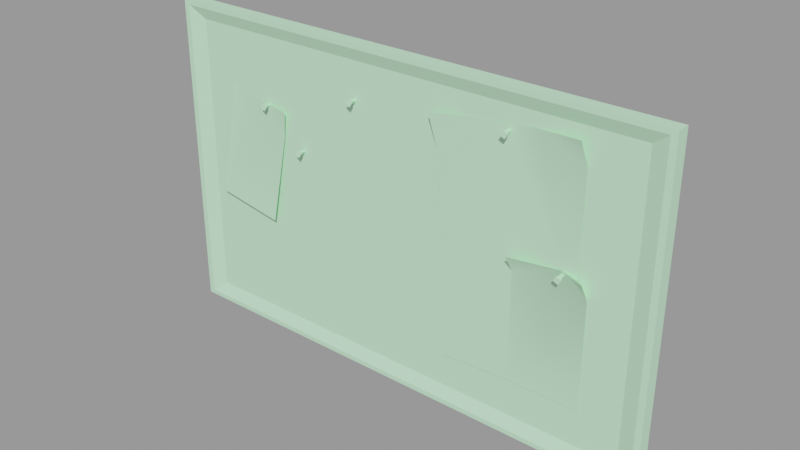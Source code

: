 # Source: corkboard01.blend  (saved by Blender 2.92.15; exported with 4.5.12 LTS)
import bpy
from mathutils import Matrix  # noqa: F401  (used for matrix-valued properties, if any)

bpy.ops.wm.read_factory_settings(use_empty=True)
scene = bpy.context.scene
scene.name = 'corkboard01.qc'

# ---- collections
col_corkboard01 = bpy.data.collections.new('corkboard01'); scene.collection.children.link(col_corkboard01)

# ---- materials (node trees are filled in below, after node groups)
mat_corkboard01 = bpy.data.materials.new('corkboard01')
mat_corkboard01.use_transparent_shadow = False
mat_corkboard01.diffuse_color = (0.5649, 0.9474, 0.6269, 1.0)
mat_phy = bpy.data.materials.new('  phy')
mat_phy.use_transparent_shadow = False
mat_phy.diffuse_color = (0.4762, 0.8478, 0.5379, 1.0)

# ---- material node trees

# ---- meshes
me_corkboard01 = bpy.data.meshes.new('corkboard01')
me_corkboard01.from_pydata([(-34.13, -2.234, -4.327), (-25.88, -1.323, 12.47), (-31.18, -1.311, 13.72), (-20.82, -1.572, 7.8), (-23.1, -2.285, -6.129), (-20.1, -2.073, 11.9), (30.4, -3.041, 2.745), (26.62, -1.372, 2.778), (30.41, -1.372, -0.1784), (19.27, -3.041, 2.81), (19.27, -1.372, 0.05414), (19.27, -1.372, -16.66), (30.46, -1.372, -16.66), (28.86, -1.372, 2.146), (28.99, -1.372, 17.09), (28.61, -2.622, 20.97), (22.1, -1.372, 20.33), (17.48, -1.372, 19.87), (20.76, -1.372, 1.772), (11.05, -1.372, 19.24), (6.857, -1.372, 13.63), (6.35, -2.622, 18.78), (8.145, -1.372, 0.5528), (8.642, -1.393, -17.24), (36.63, -1.247, -22.36), (36.63, -1.247, -11.18), (18.31, -1.247, -22.36), (-36.63, -1.247, 22.36), (-36.63, -1.247, 11.18), (-18.31, -1.247, 22.36), (-36.63, -1.247, 0.0), (-18.31, -1.247, -22.36), (0.0, -1.247, 22.36), (0.0, -1.247, -22.36), (18.31, -1.247, 22.36), (36.63, -1.247, 1e-06), (36.63, -1.247, 11.18), (36.63, -1.247, 22.36), (-36.63, -1.247, -11.18), (-36.63, -1.247, -22.36), (39.05, -2.088, 24.26), (39.05, -2.088, -24.26), (-24.06, -1.924, 12.37), (-24.0, -2.506, 12.64), (-23.27, -2.512, 12.21), (-23.66, -1.956, 12.14), (-23.65, -1.155, 12.02), (-24.05, -1.123, 12.25), (-24.43, -2.606, 11.92), (-23.7, -2.612, 11.49), (-21.19, -1.451, 10.23), (9.306, -1.372, 17.92), (28.65, -1.372, 18.12), (40.0, 0.003106, -25.0), (40.0, -2.085, 25.0), (40.0, -2.085, -25.0), (40.0, 0.003086, 25.0), (27.06, -2.049, 2.168), (27.33, -2.631, 2.106), (26.9, -2.637, 1.38), (26.83, -2.081, 1.77), (26.71, -1.28, 1.759), (26.94, -1.248, 2.157), (26.6, -2.731, 2.535), (26.17, -2.737, 1.809), (18.26, -2.049, 19.08), (18.53, -2.631, 19.02), (18.1, -2.637, 18.29), (18.03, -2.081, 18.68), (17.91, -1.28, 18.67), (18.14, -1.248, 19.07), (17.8, -2.731, 19.45), (17.37, -2.737, 18.72), (-7.444, -1.924, 17.02), (-7.383, -2.506, 17.29), (-6.657, -2.512, 16.87), (-7.046, -1.956, 16.79), (-7.035, -1.155, 16.68), (-7.433, -1.123, 16.91), (-7.812, -2.606, 16.57), (-7.086, -2.612, 16.14), (-17.43, -1.924, 6.855), (-17.37, -2.506, 7.125), (-16.64, -2.512, 6.697), (-17.03, -1.956, 6.623), (-17.02, -1.155, 6.506), (-17.42, -1.123, 6.737), (-17.79, -2.606, 6.4), (-17.07, -2.612, 5.971), (-40.0, 0.003089, -25.0), (-40.0, -2.085, 25.0), (-40.0, 0.003087, 25.0), (-40.0, -2.085, -25.0), (-23.88, -1.21, 11.63), (-24.29, -1.979, 11.98), (-24.28, -1.178, 11.86), (-23.89, -2.011, 11.75), (-39.05, -2.088, -24.26), (26.31, -1.335, 1.992), (26.66, -2.104, 2.401), (26.55, -1.303, 2.39), (26.43, -2.136, 2.003), (17.51, -1.335, 18.9), (17.86, -2.104, 19.31), (17.75, -1.303, 19.3), (17.63, -2.136, 18.91), (-7.269, -1.21, 16.28), (-7.677, -1.979, 16.63), (-7.667, -1.178, 16.51), (-7.279, -2.011, 16.4), (-39.05, -2.088, 24.26), (-17.25, -1.21, 6.112), (-17.66, -1.979, 6.46), (-17.65, -1.178, 6.343), (-17.26, -2.011, 6.229)], [], [(0, 1, 2), (0, 3, 1), (0, 4, 3), (5, 1, 3), (6, 7, 8), (9, 10, 7), (11, 7, 10), (11, 8, 7), (11, 12, 8), (7, 13, 14), (15, 16, 14), (7, 14, 16), (7, 16, 17), (7, 17, 18), (18, 17, 19), (18, 19, 20), (21, 20, 19), (22, 23, 11), (22, 11, 10), (22, 10, 18), (18, 20, 22), (24, 25, 26), (27, 28, 29), (28, 30, 29), (30, 31, 29), (29, 31, 32), (31, 33, 32), (33, 26, 32), (32, 26, 34), (26, 25, 34), (25, 35, 34), (35, 36, 34), (37, 34, 36), (38, 31, 30), (39, 31, 38), (7, 6, 13), (13, 6, 8), (40, 24, 41), (40, 25, 24), (40, 35, 25), (40, 36, 35), (40, 37, 36), (42, 43, 44), (42, 44, 45), (46, 42, 45), (46, 47, 42), (44, 48, 49), (44, 43, 48), (50, 5, 3), (1, 5, 50), (51, 21, 19), (20, 21, 51), (52, 15, 14), (16, 15, 52), (53, 54, 55), (53, 56, 54), (18, 9, 7), (10, 9, 18), (57, 58, 59), (57, 59, 60), (61, 57, 60), (61, 62, 57), (59, 63, 64), (59, 58, 63), (65, 66, 67), (65, 67, 68), (69, 65, 68), (69, 70, 65), (67, 71, 72), (67, 66, 71), (73, 74, 75), (73, 75, 76), (77, 73, 76), (77, 78, 73), (75, 79, 80), (75, 74, 79), (81, 82, 83), (81, 83, 84), (85, 81, 84), (85, 86, 81), (83, 87, 88), (83, 82, 87), (89, 90, 91), (89, 92, 90), (56, 90, 54), (56, 91, 90), (53, 92, 89), (53, 55, 92), (93, 94, 95), (93, 96, 94), (96, 48, 94), (96, 49, 48), (94, 48, 43), (94, 43, 42), (47, 94, 42), (47, 95, 94), (46, 96, 93), (46, 45, 96), (45, 49, 96), (45, 44, 49), (41, 39, 97), (41, 31, 39), (41, 33, 31), (41, 26, 33), (41, 24, 26), (98, 99, 100), (98, 101, 99), (101, 63, 99), (101, 64, 63), (99, 63, 58), (99, 58, 57), (62, 99, 57), (62, 100, 99), (61, 101, 98), (61, 60, 101), (60, 64, 101), (60, 59, 64), (102, 103, 104), (102, 105, 103), (105, 71, 103), (105, 72, 71), (103, 71, 66), (103, 66, 65), (70, 103, 65), (70, 104, 103), (69, 105, 102), (69, 68, 105), (68, 72, 105), (68, 67, 72), (106, 107, 108), (106, 109, 107), (109, 79, 107), (109, 80, 79), (107, 79, 74), (107, 74, 73), (78, 107, 73), (78, 108, 107), (77, 109, 106), (77, 76, 109), (76, 80, 109), (76, 75, 80), (97, 27, 110), (97, 28, 27), (97, 30, 28), (97, 38, 30), (97, 39, 38), (111, 112, 113), (111, 114, 112), (114, 87, 112), (114, 88, 87), (112, 87, 82), (112, 82, 81), (86, 112, 81), (86, 113, 112), (85, 114, 111), (85, 84, 114), (84, 88, 114), (84, 83, 88), (110, 40, 54), (40, 55, 54), (40, 41, 55), (41, 92, 55), (41, 97, 92), (97, 90, 92), (97, 110, 90), (110, 54, 90), (110, 37, 40), (110, 34, 37), (110, 32, 34), (110, 29, 32), (110, 27, 29)])
me_corkboard01.polygons.foreach_set('use_smooth', [True] * 171)
_k = set([(0, 3), (1, 5), (3, 5), (6, 7), (6, 8), (6, 13), (7, 9), (7, 13), (7, 14), (7, 18), (8, 11), (9, 10), (10, 11), (10, 18), (14, 15), (15, 16), (18, 19), (19, 21), (20, 21), (24, 25), (24, 26), (24, 41), (25, 35), (26, 33), (27, 28), (27, 29), (27, 110), (28, 30), (29, 32), (30, 38), (31, 33), (31, 39), (32, 34), (34, 37), (35, 36), (36, 37), (37, 40), (38, 39), (39, 97), (40, 41), (40, 110), (41, 97), (42, 43), (42, 47), (43, 44), (43, 48), (44, 45), (44, 49), (45, 46), (46, 96), (48, 49), (48, 94), (49, 96), (53, 55), (53, 92), (54, 55), (54, 56), (54, 90), (55, 92), (57, 58), (57, 62), (58, 59), (58, 63), (59, 60), (59, 64), (60, 61), (61, 101), (63, 64), (63, 99), (64, 101), (65, 66), (65, 70), (66, 67), (66, 71), (67, 68), (67, 72), (68, 69), (69, 105), (71, 72), (71, 103), (72, 105), (73, 74), (73, 78), (74, 75), (74, 79), (75, 76), (75, 80), (76, 77), (77, 109), (79, 80), (79, 107), (80, 109), (81, 82), (81, 86), (82, 83), (82, 87), (83, 84), (83, 88), (84, 85), (85, 114), (87, 88), (87, 112), (88, 114), (89, 90), (89, 92), (90, 91), (90, 92), (93, 94), (93, 96), (94, 95), (97, 110), (98, 99), (98, 101), (99, 100), (102, 103), (102, 105), (103, 104), (106, 107), (106, 109), (107, 108), (111, 112), (111, 114), (112, 113)])
me_corkboard01.attributes.new('sharp_edge', 'BOOLEAN', 'EDGE').data.foreach_set('value', [ (min(e.vertices), max(e.vertices)) in _k for e in me_corkboard01.edges])
_uv = me_corkboard01.uv_layers.new(name='UVMap')
_uv.uv.foreach_set('vector', [0.6383, 0.02626, 0.747, 0.3709, 0.6393, 0.3714, 0.6383, 0.02626, 0.8544, 0.2916, 0.747, 0.3709, 0.6383, 0.02626, 0.8537, 0.02531, 0.8544, 0.2916, 0.8552, 0.3712, 0.747, 0.3709, 0.8544, 0.2916, 0.8548, 0.381, 0.7809, 0.3737, 0.8533, 0.3184, 0.6422, 0.3853, 0.6406, 0.3258, 0.7809, 0.3737, 0.6406, 0.01892, 0.7809, 0.3737, 0.6406, 0.3258, 0.6406, 0.01892, 0.8533, 0.3184, 0.7809, 0.3737, 0.6406, 0.01892, 0.8542, 0.0158, 0.8533, 0.3184, 0.9298, 0.7196, 0.9633, 0.7102, 0.9652, 0.9332, 0.9592, 0.9924, 0.8621, 0.9813, 0.9652, 0.9332, 0.9298, 0.7196, 0.9652, 0.9332, 0.8621, 0.9813, 0.9298, 0.7196, 0.8621, 0.9813, 0.7931, 0.9745, 0.9298, 0.7196, 0.7931, 0.9745, 0.8422, 0.7045, 0.8422, 0.7045, 0.7931, 0.9745, 0.6969, 0.9649, 0.8422, 0.7045, 0.6969, 0.9649, 0.6342, 0.8812, 0.6263, 0.9593, 0.6342, 0.8812, 0.6969, 0.9649, 0.6535, 0.6861, 0.6619, 0.4386, 0.8239, 0.4414, 0.6535, 0.6861, 0.8239, 0.4414, 0.8199, 0.6788, 0.6535, 0.6861, 0.8199, 0.6788, 0.8422, 0.7045, 0.8422, 0.7045, 0.6342, 0.8812, 0.6535, 0.6861, 0.03077, 0.04218, 0.1705, 0.04218, 0.03077, 0.2711, 0.5899, 0.9578, 0.4501, 0.9578, 0.5899, 0.7289, 0.4501, 0.9578, 0.3103, 0.9578, 0.5899, 0.7289, 0.3103, 0.9578, 0.03077, 0.7289, 0.5899, 0.7289, 0.5899, 0.7289, 0.03077, 0.7289, 0.5899, 0.5, 0.03077, 0.7289, 0.03077, 0.5, 0.5899, 0.5, 0.03077, 0.5, 0.03077, 0.2711, 0.5899, 0.5, 0.5899, 0.5, 0.03077, 0.2711, 0.5899, 0.2711, 0.03077, 0.2711, 0.1705, 0.04218, 0.5899, 0.2711, 0.1705, 0.04218, 0.3103, 0.04218, 0.5899, 0.2711, 0.3103, 0.04218, 0.4501, 0.04218, 0.5899, 0.2711, 0.5899, 0.04218, 0.5899, 0.2711, 0.4501, 0.04218, 0.1705, 0.9578, 0.03077, 0.7289, 0.3103, 0.9578, 0.03077, 0.9578, 0.03077, 0.7289, 0.1705, 0.9578, 0.9234, 0.07182, 0.8931, 0.07567, 0.9065, 0.06648, 0.9065, 0.06648, 0.8931, 0.07567, 0.8948, 0.05008, 0.6136, 0.01182, 0.03077, 0.04218, 0.007054, 0.01182, 0.6136, 0.01182, 0.1705, 0.04218, 0.03077, 0.04218, 0.6136, 0.01182, 0.3103, 0.04218, 0.1705, 0.04218, 0.6136, 0.01182, 0.4501, 0.04218, 0.3103, 0.04218, 0.6136, 0.01182, 0.5899, 0.04218, 0.4501, 0.04218, 0.7934, 0.3986, 0.7821, 0.3994, 0.7831, 0.3839, 0.7934, 0.3986, 0.7831, 0.3839, 0.7934, 0.3901, 0.8083, 0.3899, 0.7934, 0.3986, 0.7934, 0.3901, 0.8083, 0.3899, 0.8083, 0.3984, 0.7934, 0.3986, 0.7831, 0.3839, 0.7821, 0.3994, 0.7831, 0.3839, 0.7831, 0.3839, 0.7821, 0.3994, 0.7821, 0.3994, 0.902, 0.02396, 0.8956, 0.03838, 0.8963, 0.007847, 0.9385, 0.03871, 0.8956, 0.03838, 0.902, 0.02396, 0.9577, 0.03744, 0.9788, 0.04909, 0.9446, 0.04551, 0.9762, 0.009787, 0.9788, 0.04909, 0.9577, 0.03744, 0.9012, 0.08973, 0.9002, 0.1134, 0.8986, 0.08265, 0.9507, 0.1078, 0.9002, 0.1134, 0.9012, 0.08973, 0.9268, 0.4019, 0.9551, 0.1329, 0.9551, 0.4019, 0.9268, 0.4019, 0.9268, 0.1329, 0.9551, 0.1329, 0.9676, 0.06788, 0.9771, 0.0815, 0.9234, 0.07182, 0.9789, 0.05704, 0.9771, 0.0815, 0.9676, 0.06788, 0.7934, 0.3986, 0.7821, 0.3994, 0.7831, 0.3839, 0.7934, 0.3986, 0.7831, 0.3839, 0.7934, 0.3901, 0.8083, 0.3899, 0.7934, 0.3986, 0.7934, 0.3901, 0.8083, 0.3899, 0.8083, 0.3984, 0.7934, 0.3986, 0.7831, 0.3839, 0.7821, 0.3994, 0.7831, 0.3839, 0.7831, 0.3839, 0.7821, 0.3994, 0.7821, 0.3994, 0.7952, 0.4137, 0.7839, 0.4145, 0.7849, 0.399, 0.7952, 0.4137, 0.7849, 0.399, 0.7952, 0.4052, 0.81, 0.405, 0.7952, 0.4137, 0.7952, 0.4052, 0.81, 0.405, 0.81, 0.4135, 0.7952, 0.4137, 0.7849, 0.399, 0.7839, 0.4145, 0.7849, 0.3991, 0.7849, 0.399, 0.7839, 0.4145, 0.7839, 0.4145, 0.7934, 0.3986, 0.7821, 0.3994, 0.7831, 0.3839, 0.7934, 0.3986, 0.7831, 0.3839, 0.7934, 0.3901, 0.8083, 0.3899, 0.7934, 0.3986, 0.7934, 0.3901, 0.8083, 0.3899, 0.8083, 0.3984, 0.7934, 0.3986, 0.7831, 0.3839, 0.7821, 0.3994, 0.7831, 0.3839, 0.7831, 0.3839, 0.7821, 0.3994, 0.7821, 0.3994, 0.7952, 0.4137, 0.7839, 0.4145, 0.7849, 0.399, 0.7952, 0.4137, 0.7849, 0.399, 0.7952, 0.4052, 0.81, 0.405, 0.7952, 0.4137, 0.7952, 0.4052, 0.81, 0.405, 0.81, 0.4135, 0.7952, 0.4137, 0.7849, 0.399, 0.7839, 0.4145, 0.7849, 0.3991, 0.7849, 0.399, 0.7839, 0.4145, 0.7839, 0.4145, 0.8888, 0.1322, 0.9195, 0.4013, 0.8888, 0.4013, 0.8888, 0.1322, 0.9195, 0.1322, 0.9195, 0.4013, 0.8593, 0.4035, 0.8873, 0.001415, 0.8873, 0.4035, 0.8593, 0.4035, 0.8593, 0.001415, 0.8873, 0.001415, 0.8592, 0.001277, 0.8879, 0.4037, 0.8592, 0.4037, 0.8592, 0.001277, 0.8879, 0.001277, 0.8879, 0.4037, 0.8083, 0.3899, 0.7934, 0.3986, 0.8083, 0.3984, 0.8083, 0.3899, 0.7934, 0.3901, 0.7934, 0.3986, 0.7934, 0.3901, 0.7821, 0.3994, 0.7934, 0.3986, 0.7934, 0.3901, 0.7831, 0.3839, 0.7821, 0.3994, 0.7934, 0.3986, 0.7821, 0.3994, 0.7821, 0.3994, 0.7934, 0.3986, 0.7821, 0.3994, 0.7934, 0.3986, 0.8083, 0.3984, 0.7934, 0.3986, 0.7934, 0.3986, 0.8083, 0.3984, 0.8083, 0.3984, 0.7934, 0.3986, 0.8083, 0.3899, 0.7934, 0.3901, 0.8083, 0.3899, 0.8083, 0.3899, 0.7934, 0.3901, 0.7934, 0.3901, 0.7934, 0.3901, 0.7831, 0.3839, 0.7934, 0.3901, 0.7934, 0.3901, 0.7831, 0.3839, 0.7831, 0.3839, 0.007054, 0.01182, 0.03077, 0.9578, 0.007054, 0.9882, 0.007054, 0.01182, 0.03077, 0.7289, 0.03077, 0.9578, 0.007054, 0.01182, 0.03077, 0.5, 0.03077, 0.7289, 0.007054, 0.01182, 0.03077, 0.2711, 0.03077, 0.5, 0.007054, 0.01182, 0.03077, 0.04218, 0.03077, 0.2711, 0.8083, 0.3899, 0.7934, 0.3986, 0.8083, 0.3984, 0.8083, 0.3899, 0.7934, 0.3901, 0.7934, 0.3986, 0.7934, 0.3901, 0.7821, 0.3994, 0.7934, 0.3986, 0.7934, 0.3901, 0.7831, 0.3839, 0.7821, 0.3994, 0.7934, 0.3986, 0.7821, 0.3994, 0.7821, 0.3994, 0.7934, 0.3986, 0.7821, 0.3994, 0.7934, 0.3986, 0.8083, 0.3984, 0.7934, 0.3986, 0.7934, 0.3986, 0.8083, 0.3984, 0.8083, 0.3984, 0.7934, 0.3986, 0.8083, 0.3899, 0.7934, 0.3901, 0.8083, 0.3899, 0.8083, 0.3899, 0.7934, 0.3901, 0.7934, 0.3901, 0.7934, 0.3901, 0.7831, 0.3839, 0.7934, 0.3901, 0.7934, 0.3901, 0.7831, 0.3839, 0.7831, 0.3839, 0.81, 0.405, 0.7952, 0.4137, 0.81, 0.4135, 0.81, 0.405, 0.7952, 0.4053, 0.7952, 0.4137, 0.7952, 0.4053, 0.7839, 0.4145, 0.7952, 0.4137, 0.7952, 0.4053, 0.7849, 0.3991, 0.7839, 0.4145, 0.7952, 0.4137, 0.7839, 0.4145, 0.7839, 0.4145, 0.7952, 0.4137, 0.7839, 0.4145, 0.7952, 0.4137, 0.81, 0.4135, 0.7952, 0.4137, 0.7952, 0.4137, 0.81, 0.4135, 0.81, 0.4135, 0.7952, 0.4137, 0.81, 0.405, 0.7952, 0.4053, 0.81, 0.405, 0.81, 0.405, 0.7952, 0.4052, 0.7952, 0.4053, 0.7952, 0.4052, 0.7849, 0.3991, 0.7952, 0.4053, 0.7952, 0.4052, 0.7849, 0.399, 0.7849, 0.3991, 0.8083, 0.3899, 0.7934, 0.3986, 0.8083, 0.3984, 0.8083, 0.3899, 0.7934, 0.3901, 0.7934, 0.3986, 0.7934, 0.3901, 0.7821, 0.3994, 0.7934, 0.3986, 0.7934, 0.3901, 0.7831, 0.3839, 0.7821, 0.3994, 0.7934, 0.3986, 0.7821, 0.3994, 0.7821, 0.3994, 0.7934, 0.3986, 0.7821, 0.3994, 0.7934, 0.3986, 0.8083, 0.3984, 0.7934, 0.3986, 0.7934, 0.3986, 0.8083, 0.3984, 0.8083, 0.3984, 0.7934, 0.3986, 0.8083, 0.3899, 0.7934, 0.3901, 0.8083, 0.3899, 0.8083, 0.3899, 0.7934, 0.3901, 0.7934, 0.3901, 0.7934, 0.3901, 0.7831, 0.3839, 0.7934, 0.3901, 0.7934, 0.3901, 0.7831, 0.3839, 0.7831, 0.3839, 0.007054, 0.9882, 0.5899, 0.9578, 0.6136, 0.9882, 0.007054, 0.9882, 0.4501, 0.9578, 0.5899, 0.9578, 0.007054, 0.9882, 0.3103, 0.9578, 0.4501, 0.9578, 0.007054, 0.9882, 0.1705, 0.9578, 0.3103, 0.9578, 0.007054, 0.9882, 0.03077, 0.9578, 0.1705, 0.9578, 0.81, 0.405, 0.7952, 0.4137, 0.81, 0.4135, 0.81, 0.405, 0.7952, 0.4053, 0.7952, 0.4137, 0.7952, 0.4053, 0.7839, 0.4145, 0.7952, 0.4137, 0.7952, 0.4053, 0.7849, 0.3991, 0.7839, 0.4145, 0.7952, 0.4137, 0.7839, 0.4145, 0.7839, 0.4145, 0.7952, 0.4137, 0.7839, 0.4145, 0.7952, 0.4137, 0.81, 0.4135, 0.7952, 0.4137, 0.7952, 0.4137, 0.81, 0.4135, 0.81, 0.4135, 0.7952, 0.4137, 0.81, 0.405, 0.7952, 0.4053, 0.81, 0.405, 0.81, 0.405, 0.7952, 0.4052, 0.7952, 0.4053, 0.7952, 0.4052, 0.7849, 0.3991, 0.7952, 0.4053, 0.7952, 0.4052, 0.7849, 0.399, 0.7849, 0.3991, 0.6136, 0.9882, 0.6136, 0.01182, 0.6228, 0.0, 0.6136, 0.01182, -0.00218, 0.0, 0.6228, 0.0, 0.6136, 0.01182, 0.007054, 0.01182, -0.00218, 0.0, 0.007054, 0.01182, -0.00218, 0.9999, -0.00218, 0.0, 0.007054, 0.01182, 0.007054, 0.9882, -0.00218, 0.9999, 0.007054, 0.9882, 0.6228, 0.9999, -0.00218, 0.9999, 0.007054, 0.9882, 0.6136, 0.9882, 0.6228, 0.9999, 0.6136, 0.9882, 0.6228, 0.0, 0.6228, 0.9999, 0.6136, 0.9882, 0.5899, 0.04218, 0.6136, 0.01182, 0.6136, 0.9882, 0.5899, 0.2711, 0.5899, 0.04218, 0.6136, 0.9882, 0.5899, 0.5, 0.5899, 0.2711, 0.6136, 0.9882, 0.5899, 0.7289, 0.5899, 0.5, 0.6136, 0.9882, 0.5899, 0.9578, 0.5899, 0.7289])
me_corkboard01.materials.append(mat_corkboard01)
me_corkboard01.use_remesh_fix_poles = True
me_corkboard01.use_remesh_preserve_attributes = False
me_corkboard01.use_mirror_vertex_groups = False
me_corkboard01.update()
me_corkboard01.normals_split_custom_set([tuple(v) for v in zip(*[iter([0.003707, -0.9987, 0.0506, -0.06761, -0.9975, -0.01829, 0.003662, -0.9987, 0.05047, 0.003707, -0.9987, 0.0506, -0.06761, -0.9975, -0.01829, -0.06761, -0.9975, -0.01829, 0.003642, -0.9987, 0.05047, 0.003642, -0.9987, 0.05047, -0.06759, -0.9975, -0.01827, -0.1382, -0.9866, -0.08687, -0.06761, -0.9975, -0.01829, -0.06761, -0.9975, -0.01829, -0.3611, -0.8094, -0.4632, -0.061, -0.9371, -0.3438, -0.1898, -0.9511, -0.2435, 0.1887, -0.84, -0.5088, 0.09835, -0.9592, -0.2652, -0.061, -0.9371, -0.3438, 8.985e-08, -1.0, -1.995e-07, -0.061, -0.9371, -0.3438, 0.09835, -0.9592, -0.2652, 8.985e-08, -1.0, -1.995e-07, -0.1898, -0.9511, -0.2435, -0.061, -0.9371, -0.3438, -1.974e-14, -1.0, -1.192e-07, -1.974e-14, -1.0, -1.192e-07, -0.1898, -0.9512, -0.2435, -1.503e-07, -1.0, -5.37e-07, -1.503e-07, -1.0, -5.37e-07, -0.07556, -0.9841, -0.1609, -0.1487, -0.9368, -0.3167, -0.07557, -0.9841, -0.1609, -0.07556, -0.9841, -0.1609, -2.281e-07, -1.0, -2.473e-07, -0.07556, -0.9841, -0.1609, -0.07557, -0.9841, -0.1609, -2.281e-07, -1.0, -2.473e-07, -0.07557, -0.9841, -0.1609, 1.049e-07, -1.0, -2.253e-07, -2.281e-07, -1.0, -2.473e-07, 1.049e-07, -1.0, -2.253e-07, 2.179e-07, -1.0, -5.68e-09, 2.179e-07, -1.0, -5.68e-09, 1.049e-07, -1.0, -2.253e-07, 0.1372, -0.9852, -0.1026, -1.85e-07, -1.0, -1.671e-07, 0.1372, -0.9852, -0.1026, 0.1372, -0.9852, -0.1026, 0.2703, -0.9413, -0.2021, 0.1372, -0.9852, -0.1026, 0.1372, -0.9852, -0.1026, -7.001e-05, -1.0, -4.526e-05, -1.635e-05, -1.0, -1.064e-05, 1.781e-05, -1.0, 1.161e-05, -7.001e-05, -1.0, -4.526e-05, 1.781e-05, -1.0, 1.161e-05, -3.481e-09, -1.0, -7.733e-08, -7.001e-05, -1.0, -4.526e-05, -3.481e-09, -1.0, -7.733e-08, -1.85e-07, -1.0, -1.671e-07, -1.85e-07, -1.0, -1.671e-07, 0.1372, -0.9852, -0.1026, -7.001e-05, -1.0, -4.526e-05, -2.213e-07, -1.0, 1.118e-07, -1.489e-07, -1.0, -8.672e-08, -2.594e-08, -1.0, -8.478e-08, -5.989e-07, -1.0, 9.687e-07, 1.344e-07, -1.0, -2.124e-07, -1.035e-07, -1.0, 8.524e-08, 1.344e-07, -1.0, -2.124e-07, -3.61e-08, -1.0, 2.034e-08, -1.035e-07, -1.0, 8.524e-08, -3.61e-08, -1.0, 2.034e-08, 1.046e-07, -1.0, 6.222e-08, -1.035e-07, -1.0, 8.524e-08, -1.035e-07, -1.0, 8.524e-08, 1.046e-07, -1.0, 6.222e-08, 7.355e-08, -1.0, -8.047e-08, 1.046e-07, -1.0, 6.222e-08, 2.181e-07, -1.0, -8.616e-08, 7.355e-08, -1.0, -8.047e-08, 2.181e-07, -1.0, -8.616e-08, -2.594e-08, -1.0, -8.478e-08, 7.355e-08, -1.0, -8.047e-08, 7.355e-08, -1.0, -8.047e-08, -2.594e-08, -1.0, -8.478e-08, -2.34e-08, -1.0, -6.622e-08, -2.594e-08, -1.0, -8.478e-08, -1.489e-07, -1.0, -8.672e-08, -2.34e-08, -1.0, -6.622e-08, -1.489e-07, -1.0, -8.672e-08, -2.214e-07, -1.0, -2.283e-07, -2.34e-08, -1.0, -6.622e-08, -2.214e-07, -1.0, -2.283e-07, 3.253e-08, -1.0, 4.589e-08, -2.34e-08, -1.0, -6.622e-08, 2.213e-07, -1.0, 3.726e-07, -2.34e-08, -1.0, -6.622e-08, 3.253e-08, -1.0, 4.589e-08, 4.274e-07, -1.0, 5.906e-07, 1.046e-07, -1.0, 6.222e-08, -3.61e-08, -1.0, 2.034e-08, 5.859e-08, -1.0, 0.0, 1.046e-07, -1.0, 6.222e-08, 4.274e-07, -1.0, 5.906e-07, 0.2331, 0.512, 0.8267, 0.4349, 0.632, 0.6415, 0.4348, 0.632, 0.6415, 0.4349, 0.632, 0.6414, 0.4349, 0.632, 0.6414, 0.5977, 0.6955, 0.3988, -0.3271, -0.945, 1.786e-07, -0.3271, -0.945, -4.973e-09, -0.3271, -0.945, -7.647e-09, -0.3271, -0.945, 1.786e-07, -0.3271, -0.945, 9.114e-08, -0.3271, -0.945, -4.973e-09, -0.3271, -0.945, 1.786e-07, -0.3271, -0.945, -2.554e-07, -0.3271, -0.945, 9.114e-08, -0.3271, -0.945, 1.786e-07, -0.3271, -0.945, 4.62e-08, -0.3271, -0.945, -2.554e-07, -0.3271, -0.945, 1.786e-07, -0.3271, -0.945, 2.315e-07, -0.3271, -0.945, 4.62e-08, 0.4939, 0.2728, 0.8256, 0.4698, 0.4208, 0.776, 0.4699, 0.4211, 0.7758, 0.4939, 0.2728, 0.8256, 0.4699, 0.4211, 0.7758, 0.4939, 0.2729, 0.8256, 0.5057, 0.1182, 0.8546, 0.4939, 0.2728, 0.8256, 0.4939, 0.2729, 0.8256, 0.5057, 0.1182, 0.8546, 0.5057, 0.1182, 0.8546, 0.4939, 0.2728, 0.8256, 0.0538, -0.993, 0.1055, 0.0538, -0.993, 0.1055, 0.0538, -0.993, 0.1055, 0.0538, -0.993, 0.1055, 0.0538, -0.993, 0.1055, 0.0538, -0.993, 0.1055, 0.312, 0.9413, 0.1286, 0.312, 0.9413, 0.1286, 0.4561, 0.8896, 0.02437, 0.1572, 0.9608, 0.2285, 0.312, 0.9413, 0.1286, 0.312, 0.9413, 0.1286, -0.3049, 0.9114, 0.2764, -0.3049, 0.9114, 0.2764, -0.2728, 0.8925, 0.3592, -0.3345, 0.9228, 0.1913, -0.3049, 0.9114, 0.2764, -0.3049, 0.9114, 0.2764, 0.4947, 0.7932, 0.3551, 0.4947, 0.7932, 0.3551, 0.7832, 0.5651, 0.2593, 0.1348, 0.9067, 0.3996, 0.4947, 0.7932, 0.3551, 0.4947, 0.7932, 0.3551, 1.0, -1.103e-05, 2.634e-08, 1.0, 1.25e-05, 9.655e-07, 1.0, -1.169e-05, 2.091e-13, 1.0, -1.103e-05, 2.634e-08, 1.0, 1.316e-05, 9.918e-07, 1.0, 1.25e-05, 9.655e-07, -0.3357, 0.6947, 0.6362, -0.3357, 0.6947, 0.6362, -0.1345, 0.6069, 0.7833, -0.5134, 0.734, 0.4446, -0.3357, 0.6947, 0.6362, -0.3357, 0.6947, 0.6362, 0.8256, 0.2729, -0.4939, 0.776, 0.4208, -0.4698, 0.7757, 0.4212, -0.47, 0.8256, 0.2729, -0.4939, 0.7757, 0.4212, -0.47, 0.8256, 0.2729, -0.4939, 0.8546, 0.1182, -0.5057, 0.8256, 0.2729, -0.4939, 0.8256, 0.2729, -0.4939, 0.8546, 0.1182, -0.5057, 0.8546, 0.1182, -0.5057, 0.8256, 0.2729, -0.4939, 0.1055, -0.993, -0.05381, 0.1055, -0.993, -0.05381, 0.1055, -0.993, -0.05381, 0.1055, -0.993, -0.05381, 0.1055, -0.993, -0.05381, 0.1055, -0.993, -0.05381, 0.8256, 0.2729, -0.4939, 0.776, 0.4208, -0.4698, 0.7757, 0.4212, -0.47, 0.8256, 0.2729, -0.4939, 0.7757, 0.4212, -0.47, 0.8256, 0.2729, -0.4939, 0.8546, 0.1182, -0.5056, 0.8256, 0.2729, -0.4939, 0.8256, 0.2729, -0.4939, 0.8546, 0.1182, -0.5056, 0.8546, 0.1182, -0.5056, 0.8256, 0.2729, -0.4939, 0.1055, -0.993, -0.0538, 0.1055, -0.993, -0.0538, 0.1055, -0.993, -0.0538, 0.1055, -0.993, -0.0538, 0.1055, -0.993, -0.0538, 0.1055, -0.993, -0.0538, 0.4939, 0.2728, 0.8256, 0.4698, 0.4208, 0.776, 0.4699, 0.4211, 0.7758, 0.4939, 0.2728, 0.8256, 0.4699, 0.4211, 0.7758, 0.4939, 0.2729, 0.8256, 0.5057, 0.1182, 0.8546, 0.4939, 0.2728, 0.8256, 0.4939, 0.2729, 0.8256, 0.5057, 0.1182, 0.8546, 0.5057, 0.1182, 0.8546, 0.4939, 0.2728, 0.8256, 0.0538, -0.993, 0.1055, 0.0538, -0.993, 0.1055, 0.0538, -0.993, 0.1055, 0.0538, -0.993, 0.1055, 0.0538, -0.993, 0.1055, 0.0538, -0.993, 0.1055, 0.4939, 0.2728, 0.8256, 0.4698, 0.4208, 0.776, 0.4699, 0.421, 0.7758, 0.4939, 0.2728, 0.8256, 0.4699, 0.421, 0.7758, 0.4939, 0.2729, 0.8256, 0.5056, 0.1182, 0.8546, 0.4939, 0.2728, 0.8256, 0.4939, 0.2729, 0.8256, 0.5056, 0.1182, 0.8546, 0.5056, 0.1182, 0.8546, 0.4939, 0.2728, 0.8256, 0.0538, -0.993, 0.1055, 0.0538, -0.993, 0.1055, 0.0538, -0.993, 0.1055, 0.0538, -0.993, 0.1055, 0.0538, -0.993, 0.1055, 0.0538, -0.993, 0.1055, -1.0, 3.04e-05, 7.629e-08, -1.0, 3.04e-05, 7.629e-08, -1.0, 3.04e-05, 7.629e-08, -1.0, 1.403e-05, -5.341e-07, -1.0, 1.403e-05, -5.341e-07, -1.0, 1.403e-05, -5.341e-07, -1.199e-08, -8.984e-07, 1.0, -4.511e-08, -1.517e-08, 1.0, -1.142e-08, -9.136e-07, 1.0, -1.199e-08, -8.984e-07, 1.0, -4.568e-08, 0.0, 1.0, -4.511e-08, -1.517e-08, 1.0, -4.568e-08, 0.0, -1.0, -4.568e-08, 0.0, -1.0, -4.568e-08, 0.0, -1.0, 0.0, 0.0, -1.0, 0.0, 0.0, -1.0, 0.0, 0.0, -1.0, -0.5057, -0.1182, -0.8546, -0.5048, 0.03944, -0.8623, -0.5057, -0.1182, -0.8546, -0.5057, -0.1182, -0.8546, -0.5048, 0.03946, -0.8623, -0.5048, 0.03948, -0.8623, -0.5048, 0.03946, -0.8623, -0.4916, 0.1963, -0.8484, -0.5048, 0.03948, -0.8623, -0.5048, 0.03946, -0.8623, -0.4914, 0.1961, -0.8486, -0.4916, 0.1963, -0.8484, -0.862, 0.1109, 0.4947, -0.8607, 0.1375, 0.4902, -0.8607, 0.1375, 0.4902, -0.862, 0.1109, 0.4947, -0.8607, 0.1375, 0.4902, -0.862, 0.1108, 0.4947, -0.8626, 0.08442, 0.4987, -0.862, 0.1109, 0.4947, -0.862, 0.1108, 0.4947, -0.8626, 0.08442, 0.4987, -0.8626, 0.08442, 0.4987, -0.862, 0.1109, 0.4947, 0.8626, -0.08442, -0.4987, 0.833, 0.1911, -0.5193, 0.8626, -0.08442, -0.4987, 0.8626, -0.08443, -0.4987, 0.833, 0.1911, -0.5193, 0.833, 0.1911, -0.5193, 0.833, 0.1911, -0.5193, 0.739, 0.4518, -0.4997, 0.833, 0.1911, -0.5193, 0.833, 0.1911, -0.5193, 0.739, 0.4518, -0.4997, 0.739, 0.4518, -0.4997, -1.178e-07, -0.9143, 0.4051, 4.75e-10, -0.9143, 0.405, 0.0, -0.9143, 0.405, -1.178e-07, -0.9143, 0.4051, 4.53e-08, -0.9143, 0.4051, 4.75e-10, -0.9143, 0.405, -1.178e-07, -0.9143, 0.4051, 3.076e-07, -0.9143, 0.4051, 4.53e-08, -0.9143, 0.4051, -1.178e-07, -0.9143, 0.4051, 1.847e-08, -0.9143, 0.4051, 3.076e-07, -0.9143, 0.4051, -1.178e-07, -0.9143, 0.4051, -1.482e-07, -0.9143, 0.4051, 1.847e-08, -0.9143, 0.4051, -0.8546, -0.1182, 0.5057, -0.8623, 0.03945, 0.5048, -0.8546, -0.1182, 0.5057, -0.8546, -0.1182, 0.5057, -0.8623, 0.03946, 0.5048, -0.8623, 0.03948, 0.5048, -0.8623, 0.03946, 0.5048, -0.8484, 0.1963, 0.4915, -0.8623, 0.03948, 0.5048, -0.8623, 0.03946, 0.5048, -0.8486, 0.1961, 0.4914, -0.8484, 0.1963, 0.4915, 0.4947, 0.1108, 0.862, 0.4902, 0.1375, 0.8607, 0.4902, 0.1375, 0.8607, 0.4947, 0.1108, 0.862, 0.4902, 0.1375, 0.8607, 0.4947, 0.1109, 0.862, 0.4987, 0.08442, 0.8626, 0.4947, 0.1108, 0.862, 0.4947, 0.1109, 0.862, 0.4987, 0.08442, 0.8626, 0.4987, 0.08442, 0.8626, 0.4947, 0.1108, 0.862, -0.4987, -0.08442, -0.8626, -0.5193, 0.1911, -0.833, -0.4987, -0.08442, -0.8626, -0.4987, -0.08442, -0.8626, -0.5193, 0.1911, -0.833, -0.5193, 0.1911, -0.833, -0.5193, 0.1911, -0.833, -0.4998, 0.4518, -0.739, -0.5193, 0.1911, -0.833, -0.5193, 0.1911, -0.833, -0.4997, 0.4518, -0.739, -0.4998, 0.4518, -0.739, -0.8546, -0.1182, 0.5057, -0.8623, 0.03945, 0.5048, -0.8546, -0.1182, 0.5057, -0.8546, -0.1182, 0.5057, -0.8623, 0.03946, 0.5048, -0.8623, 0.03948, 0.5048, -0.8623, 0.03946, 0.5048, -0.8484, 0.1963, 0.4916, -0.8623, 0.03948, 0.5048, -0.8623, 0.03946, 0.5048, -0.8486, 0.1961, 0.4914, -0.8484, 0.1963, 0.4916, 0.4947, 0.1108, 0.862, 0.4902, 0.1375, 0.8607, 0.4902, 0.1375, 0.8607, 0.4947, 0.1108, 0.862, 0.4902, 0.1375, 0.8607, 0.4947, 0.1108, 0.862, 0.4987, 0.08441, 0.8626, 0.4947, 0.1108, 0.862, 0.4947, 0.1108, 0.862, 0.4987, 0.08441, 0.8626, 0.4987, 0.08442, 0.8626, 0.4947, 0.1108, 0.862, -0.4987, -0.08443, -0.8626, -0.5193, 0.1911, -0.833, -0.4987, -0.08443, -0.8626, -0.4988, -0.08442, -0.8626, -0.5193, 0.1911, -0.833, -0.5193, 0.1911, -0.833, -0.5193, 0.1911, -0.833, -0.4998, 0.4518, -0.739, -0.5193, 0.1911, -0.833, -0.5193, 0.1911, -0.833, -0.4997, 0.4518, -0.739, -0.4998, 0.4518, -0.739, -0.5057, -0.1182, -0.8546, -0.5048, 0.03944, -0.8623, -0.5057, -0.1182, -0.8546, -0.5057, -0.1182, -0.8546, -0.5048, 0.03946, -0.8623, -0.5048, 0.03948, -0.8623, -0.5048, 0.03946, -0.8623, -0.4916, 0.1963, -0.8484, -0.5048, 0.03948, -0.8623, -0.5048, 0.03946, -0.8623, -0.4914, 0.1961, -0.8486, -0.4916, 0.1963, -0.8484, -0.862, 0.1108, 0.4947, -0.8607, 0.1375, 0.4902, -0.8607, 0.1375, 0.4902, -0.862, 0.1108, 0.4947, -0.8607, 0.1375, 0.4902, -0.862, 0.1108, 0.4947, -0.8626, 0.08442, 0.4987, -0.862, 0.1108, 0.4947, -0.862, 0.1108, 0.4947, -0.8626, 0.08442, 0.4987, -0.8626, 0.08442, 0.4987, -0.862, 0.1108, 0.4947, 0.8626, -0.08442, -0.4987, 0.833, 0.1911, -0.5193, 0.8626, -0.08442, -0.4987, 0.8626, -0.08442, -0.4987, 0.833, 0.1911, -0.5193, 0.833, 0.1911, -0.5193, 0.833, 0.1911, -0.5193, 0.739, 0.4518, -0.4997, 0.833, 0.1911, -0.5193, 0.833, 0.1911, -0.5193, 0.739, 0.4518, -0.4997, 0.739, 0.4518, -0.4997, 0.3271, -0.945, 1.013e-07, 0.3271, -0.945, -2.813e-08, 0.3271, -0.945, -6.118e-08, 0.3271, -0.945, 1.013e-07, 0.327, -0.945, 1.201e-06, 0.3271, -0.945, -2.813e-08, 0.3271, -0.945, 1.013e-07, 0.3271, -0.945, -1.337e-06, 0.327, -0.945, 1.201e-06, 0.3271, -0.945, 1.013e-07, 0.3271, -0.945, 1.311e-06, 0.3271, -0.945, -1.337e-06, 0.3271, -0.945, 1.013e-07, 0.3271, -0.945, 0.0, 0.3271, -0.945, 1.311e-06, -0.5057, -0.1182, -0.8546, -0.5048, 0.03945, -0.8623, -0.5057, -0.1182, -0.8546, -0.5057, -0.1182, -0.8546, -0.5048, 0.03945, -0.8623, -0.5048, 0.03948, -0.8623, -0.5048, 0.03945, -0.8623, -0.4916, 0.1963, -0.8484, -0.5048, 0.03948, -0.8623, -0.5048, 0.03945, -0.8623, -0.4914, 0.1961, -0.8486, -0.4916, 0.1963, -0.8484, -0.862, 0.1109, 0.4947, -0.8607, 0.1375, 0.4902, -0.8607, 0.1375, 0.4902, -0.862, 0.1109, 0.4947, -0.8607, 0.1375, 0.4902, -0.862, 0.1108, 0.4947, -0.8626, 0.08441, 0.4987, -0.862, 0.1109, 0.4947, -0.862, 0.1108, 0.4947, -0.8626, 0.08441, 0.4987, -0.8626, 0.08442, 0.4987, -0.862, 0.1109, 0.4947, 0.8626, -0.08444, -0.4987, 0.833, 0.1911, -0.5193, 0.8626, -0.08444, -0.4987, 0.8626, -0.08442, -0.4988, 0.833, 0.1911, -0.5193, 0.833, 0.1911, -0.5193, 0.833, 0.1911, -0.5193, 0.739, 0.4518, -0.4998, 0.833, 0.1911, -0.5193, 0.833, 0.1911, -0.5193, 0.739, 0.4518, -0.4997, 0.739, 0.4518, -0.4998, -0.003152, -1.0, -0.0001403, 0.003124, -1.0, -0.0001034, 0.003145, -1.0, -0.0001318, 0.003124, -1.0, -0.0001034, 0.003145, -1.0, 0.0001314, 0.003145, -1.0, -0.0001318, 0.003124, -1.0, -0.0001034, 0.003153, -1.0, 0.0001407, 0.003145, -1.0, 0.0001314, 0.003153, -1.0, 0.0001407, -0.003145, -1.0, 0.0001314, 0.003145, -1.0, 0.0001314, 0.003153, -1.0, 0.0001407, -0.003153, -1.0, 0.0001413, -0.003145, -1.0, 0.0001314, -0.003153, -1.0, 0.0001413, -0.003145, -1.0, -0.0001312, -0.003145, -1.0, 0.0001314, -0.003153, -1.0, 0.0001413, -0.003152, -1.0, -0.0001403, -0.003145, -1.0, -0.0001312, -0.003152, -1.0, -0.0001403, 0.003145, -1.0, -0.0001318, -0.003145, -1.0, -0.0001312, -4.558e-07, -0.9143, -0.4051, 7.034e-08, -0.9143, -0.4051, 7.06e-08, -0.9143, -0.4051, -4.558e-07, -0.9143, -0.4051, 4.683e-08, -0.9143, -0.405, 7.034e-08, -0.9143, -0.4051, -4.558e-07, -0.9143, -0.4051, -3.938e-08, -0.9143, -0.4051, 4.683e-08, -0.9143, -0.405, -4.558e-07, -0.9143, -0.4051, 1.031e-07, -0.9143, -0.4051, -3.938e-08, -0.9143, -0.4051, -4.558e-07, -0.9143, -0.4051, -5.428e-07, -0.9143, -0.4051, 1.031e-07, -0.9143, -0.4051])] * 3)])
me_corkboard01_physics = bpy.data.meshes.new('corkboard01_physics')
me_corkboard01_physics.from_pydata([(-12.52, -0.131, 3.033), (9.31, -0.2404, 14.86), (-25.19, 0.1668, 18.41), (15.42, -0.4386, 2.248), (18.29, -0.4622, 2.926), (-32.0, 0.3266, 20.0), (-32.0, 0.3266, -20.0), (22.88, -0.1032, 16.78), (32.0, 0.3266, 20.0), (24.32, -0.4386, 2.196), (32.0, 0.3266, -20.0), (32.0, 1.997, 20.0), (-32.0, 1.997, 20.0), (32.0, 1.997, -20.0), (-32.0, 1.997, -20.0)], [], [(0, 1, 2), (0, 3, 1), (3, 4, 1), (2, 5, 0), (5, 6, 0), (0, 6, 3), (7, 8, 5), (5, 1, 7), (9, 8, 7), (7, 1, 9), (2, 1, 5), (3, 6, 9), (9, 4, 3), (1, 4, 9), (9, 6, 10), (9, 10, 8), (8, 11, 5), (5, 11, 12), (6, 5, 12), (10, 13, 8), (8, 13, 11), (14, 12, 11), (14, 11, 13), (14, 6, 12), (6, 14, 13), (10, 6, 13)])
me_corkboard01_physics.polygons.foreach_set('use_smooth', [True] * 26)
_uv = me_corkboard01_physics.uv_layers.new(name='UVMap')
_uv.uv.foreach_set('vector', [0.0, 0.0, 0.0, 0.0, 0.0, 0.0, 0.0, 0.0, 0.0, 0.0, 0.0, 0.0, 0.0, 0.0, 0.0, 0.0, 0.0, 0.0, 0.0, 0.0, 0.0, 0.0, 0.0, 0.0, 0.0, 0.0, 0.0, 0.0, 0.0, 0.0, 0.0, 0.0, 0.0, 0.0, 0.0, 0.0, 0.0, 0.0, 0.0, 0.0, 0.0, 0.0, 0.0, 0.0, 0.0, 0.0, 0.0, 0.0, 0.0, 0.0, 0.0, 0.0, 0.0, 0.0, 0.0, 0.0, 0.0, 0.0, 0.0, 0.0, 0.0, 0.0, 0.0, 0.0, 0.0, 0.0, 0.0, 0.0, 0.0, 0.0, 0.0, 0.0, 0.0, 0.0, 0.0, 0.0, 0.0, 0.0, 0.0, 0.0, 0.0, 0.0, 0.0, 0.0, 0.0, 0.0, 0.0, 0.0, 0.0, 0.0, 0.0, 0.0, 0.0, 0.0, 0.0, 0.0, 0.0, 0.0, 0.0, 0.0, 0.0, 0.0, 0.0, 0.0, 0.0, 0.0, 0.0, 0.0, 0.0, 0.0, 0.0, 0.0, 0.0, 0.0, 0.0, 0.0, 0.0, 0.0, 0.0, 0.0, 0.0, 0.0, 0.0, 0.0, 0.0, 0.0, 0.0, 0.0, 0.0, 0.0, 0.0, 0.0, 0.0, 0.0, 0.0, 0.0, 0.0, 0.0, 0.0, 0.0, 0.0, 0.0, 0.0, 0.0, 0.0, 0.0, 0.0, 0.0, 0.0, 0.0, 0.0, 0.0, 0.0, 0.0, 0.0, 0.0])
me_corkboard01_physics.materials.append(mat_phy)
me_corkboard01_physics.use_remesh_fix_poles = True
me_corkboard01_physics.use_remesh_preserve_attributes = False
me_corkboard01_physics.use_mirror_vertex_groups = False
me_corkboard01_physics.update()
me_corkboard01_physics.normals_split_custom_set([tuple(v) for v in zip(*[iter([0.9999, -0.000888, -0.01552, 0.9997, -0.02399, -0.006083, 0.9998, -0.01308, -0.01218, 0.9999, -0.000888, -0.01552, 0.9999, 0.007778, -0.00935, 0.9997, -0.02399, -0.006083, 0.9999, 0.007778, -0.00935, 0.9999, -0.01576, 0.000161, 0.9997, -0.02399, -0.006083, 0.9998, -0.01308, -0.01218, 0.9772, -0.2012, -0.06841, 0.9999, -0.000888, -0.01552, 0.9772, -0.2012, -0.06841, 0.9946, 0.08987, -0.05185, 0.9999, -0.000888, -0.01552, 0.9999, -0.000888, -0.01552, 0.9946, 0.08987, -0.05185, 0.9999, 0.007778, -0.00935, 0.9974, -0.07096, 0.00882, 0.948, -0.2011, 0.2467, 0.9772, -0.2012, -0.06841, 0.9772, -0.2012, -0.06841, 0.9997, -0.02399, -0.006083, 0.9974, -0.07096, 0.00882, 0.9997, 0.01966, 0.01615, 0.948, -0.2011, 0.2467, 0.9974, -0.07096, 0.00882, 0.9974, -0.07096, 0.00882, 0.9997, -0.02399, -0.006083, 0.9997, 0.01966, 0.01615, 0.9998, -0.01308, -0.01218, 0.9997, -0.02399, -0.006083, 0.9772, -0.2012, -0.06841, 0.9999, 0.007778, -0.00935, 0.9946, 0.08987, -0.05185, 0.9997, 0.01966, 0.01615, 0.9997, 0.01966, 0.01615, 0.9999, -0.01576, 0.000161, 0.9999, 0.007778, -0.00935, 0.9997, -0.02399, -0.006083, 0.9999, -0.01576, 0.000161, 0.9997, 0.01966, 0.01615, 0.9997, 0.01966, 0.01615, 0.9946, 0.08987, -0.05185, 0.9944, 0.0897, 0.05606, 0.9997, 0.01966, 0.01615, 0.9944, 0.0897, 0.05606, 0.948, -0.2011, 0.2467, 0.948, -0.2011, 0.2467, -0.999, -0.04178, 0.01307, 0.9772, -0.2012, -0.06841, 0.9772, -0.2012, -0.06841, -0.999, -0.04178, 0.01307, -0.9978, -0.04165, -0.05204, 0.9946, 0.08987, -0.05185, 0.9772, -0.2012, -0.06841, -0.9978, -0.04165, -0.05204, 0.9944, 0.0897, 0.05606, -0.9952, 0.08313, 0.05195, 0.948, -0.2011, 0.2467, 0.948, -0.2011, 0.2467, -0.9952, 0.08313, 0.05195, -0.999, -0.04178, 0.01307, -0.9997, 0.0209, -0.01303, -0.9978, -0.04165, -0.05204, -0.999, -0.04178, 0.01307, -0.9997, 0.0209, -0.01303, -0.999, -0.04178, 0.01307, -0.9952, 0.08313, 0.05195, -0.9997, 0.0209, -0.01303, 0.9946, 0.08987, -0.05185, -0.9978, -0.04165, -0.05204, 0.9946, 0.08987, -0.05185, -0.9997, 0.0209, -0.01303, -0.9952, 0.08313, 0.05195, 0.9944, 0.0897, 0.05606, 0.9946, 0.08987, -0.05185, -0.9952, 0.08313, 0.05195])] * 3)])
arm_corkboard01_qc_skeleton = bpy.data.armatures.new('corkboard01.qc_skeleton')  # bones are not reproduced

# ---- objects
ob_corkboard01_qc_skeleton = bpy.data.objects.new('corkboard01.qc_skeleton', arm_corkboard01_qc_skeleton)
ob_corkboard01 = bpy.data.objects.new('corkboard01', me_corkboard01)
ob_corkboard01_physics = bpy.data.objects.new('corkboard01_physics', me_corkboard01_physics)

# ---- transforms, parenting, visibility, modifiers, constraints
ob_corkboard01_qc_skeleton.location = (0.0, 0.0, 0.0)
ob_corkboard01_qc_skeleton.show_in_front = True
ob_corkboard01_qc_skeleton.lineart.crease_threshold = 0.0
ob_corkboard01.parent = ob_corkboard01_qc_skeleton
ob_corkboard01.location = (0.0, 0.0, 0.0)
ob_corkboard01.lineart.crease_threshold = 0.0
_vg = ob_corkboard01.vertex_groups.new(name='static_prop')
_vg.add([0, 1, 2, 3, 4, 5, 6, 7, 8, 9, 10, 11, 12, 13, 14, 15, 16, 17, 18, 19, 20, 21, 22, 23, 24, 25, 26, 27, 28, 29, 30, 31, 32, 33, 34, 35, 36, 37, 38, 39, 40, 41, 42, 43, 44, 45, 46, 47, 48, 49, 50, 51, 52, 53, 54, 55, 56, 57, 58, 59, 60, 61, 62, 63, 64, 65, 66, 67, 68, 69, 70, 71, 72, 73, 74, 75, 76, 77, 78, 79, 80, 81, 82, 83, 84, 85, 86, 87, 88, 89, 90, 91, 92, 93, 94, 95, 96, 97, 98, 99, 100, 101, 102, 103, 104, 105, 106, 107, 108, 109, 110, 111, 112, 113, 114], 1.0, 'REPLACE')
_m = ob_corkboard01.modifiers.new('Armature', 'ARMATURE')
_m.object = ob_corkboard01_qc_skeleton
ob_corkboard01_physics.parent = ob_corkboard01_qc_skeleton
ob_corkboard01_physics.location = (0.0, 0.0, 0.0)
ob_corkboard01_physics.display_type = 'SOLID'
ob_corkboard01_physics.show_wire = True
ob_corkboard01_physics.lineart.crease_threshold = 0.0
_vg = ob_corkboard01_physics.vertex_groups.new(name='static_prop')
_vg.add([0, 1, 2, 3, 4, 5, 6, 7, 8, 9, 10, 11, 12, 13, 14], 1.0, 'REPLACE')
_m = ob_corkboard01_physics.modifiers.new('Armature', 'ARMATURE')
_m.object = ob_corkboard01_qc_skeleton

# ---- collection membership
scene.collection.objects.link(ob_corkboard01_qc_skeleton)
scene.collection.objects.link(ob_corkboard01)
scene.collection.objects.link(ob_corkboard01_physics)
col_corkboard01.objects.link(ob_corkboard01_qc_skeleton)
col_corkboard01.objects.link(ob_corkboard01)
col_corkboard01.objects.link(ob_corkboard01_physics)

# ---- scene / render settings (as saved in the file)
scene.frame_start = 1; scene.frame_end = 250; scene.frame_set(0)
scene.render.engine = 'BLENDER_EEVEE_NEXT'
scene.cycles.use_denoising = False
scene.cycles.samples = 128
scene.cycles.sampling_pattern = 'TABULATED_SOBOL'
scene.cycles.use_adaptive_sampling = False
scene.cycles.use_light_tree = False
scene.view_settings.view_transform = 'Filmic'
bpy.context.view_layer.update()

# ---- added for rendering (the .blend has no active camera and no usable light): camera, sun + grey world if the file has none
cam_auto = bpy.data.cameras.new('AutoCamera')
cam_auto.lens = 50.0
cam_auto.sensor_width = 36.0
cam_auto.clip_end = 1534.04
ob_auto_camera = bpy.data.objects.new('AutoCamera', cam_auto)
scene.collection.objects.link(ob_auto_camera)
ob_auto_camera.location = (87.4099, -105.414, 69.9279)
ob_auto_camera.rotation_euler = (1.09748, -7.21219e-08, 0.694738)
scene.camera = ob_auto_camera
light_auto_sun = bpy.data.lights.new('AutoSun', 'SUN')
light_auto_sun.energy = 3.0
light_auto_sun.angle = 0.0523599
ob_auto_sun = bpy.data.objects.new('AutoSun', light_auto_sun)
scene.collection.objects.link(ob_auto_sun)
ob_auto_sun.rotation_euler = (0.872665, 0.174533, 0.523599)
if scene.world is None:
    world_auto = bpy.data.worlds.new('AutoWorld')
    world_auto.color = (0.3, 0.3, 0.3)
    scene.world = world_auto
bpy.context.view_layer.update()
